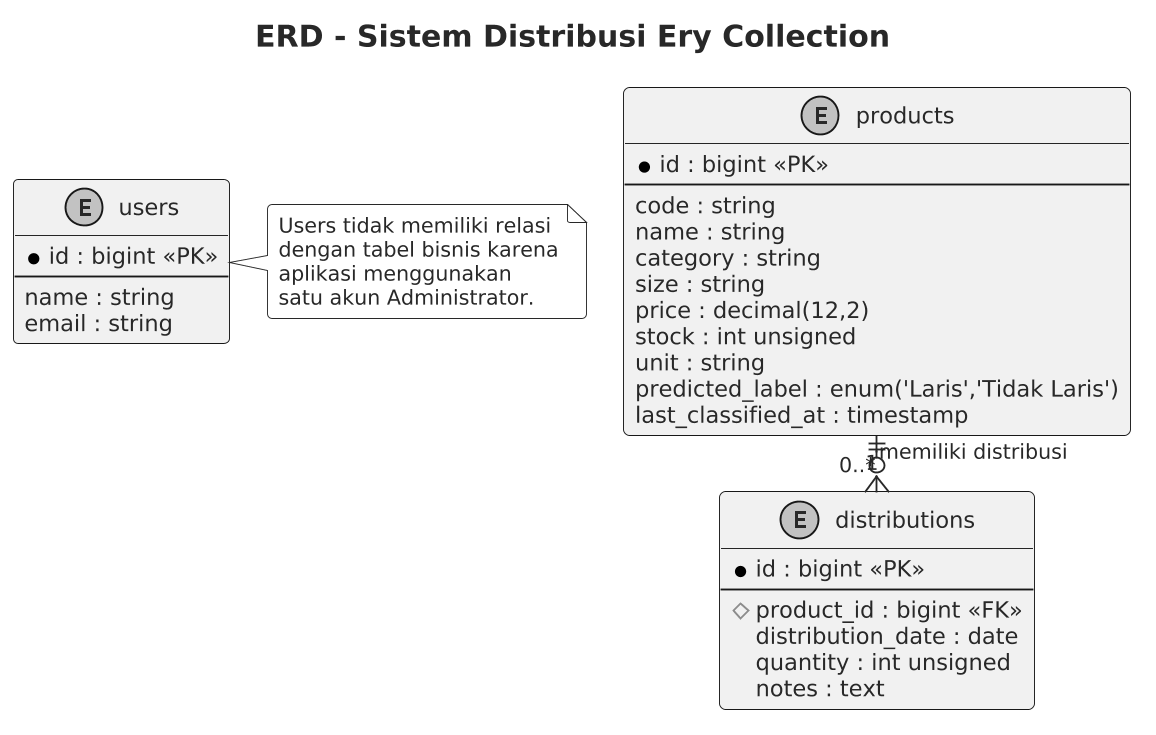

The diagram above was rendered by PlantUML. Its source (embedded in the PNG):
@startuml
' Shared PlantUML theme - Sistem Distribusi Ery Collection
'
' Purpose: consistent, print-friendly styling for thesis (skripsi) documentation.
' Include this file from any diagram, right after 
'   !include ../theme.puml
'
' This file intentionally contains ONLY styling (skinparam) directives.
' It must not declare any actors, classes, entities, participants, or other
' diagram-specific content - each diagram owns its own content.

' --- Canvas -----------------------------------------------------------
skinparam backgroundColor #FFFFFF
skinparam shadowing false
skinparam monochrome true
skinparam dpi 180

' --- Lines / layout -----------------------------------------------------
skinparam linetype ortho
skinparam roundCorner 6
skinparam nodesep 20
skinparam ranksep 30

' --- Typography -----------------------------------------------------
skinparam defaultFontName Helvetica
skinparam defaultFontSize 12
skinparam defaultFontColor #1F2A37

skinparam titleFontSize 16
skinparam titleFontStyle bold
skinparam titleFontColor #1F2A37

skinparam ArrowFontSize 11
skinparam ArrowColor #1F2A37
skinparam ArrowThickness 1

' --- Borders / fill (kept neutral for monochrome-friendly printing) -----
skinparam BorderColor #1F2A37
skinparam BorderThickness 1

skinparam NoteBackgroundColor #FFFFFF
skinparam NoteBorderColor #1F2A37
skinparam NoteFontSize 11


title ERD - Sistem Distribusi Ery Collection

entity "users" as users {
  * id : bigint <<PK>>
  --
  name : string
  email : string
}

entity "products" as products {
  * id : bigint <<PK>>
  --
  code : string
  name : string
  category : string
  size : string
  price : decimal(12,2)
  stock : int unsigned
  unit : string
  predicted_label : enum('Laris','Tidak Laris')
  last_classified_at : timestamp
}

entity "distributions" as distributions {
  * id : bigint <<PK>>
  --
  # product_id : bigint <<FK>>
  distribution_date : date
  quantity : int unsigned
  notes : text
}

products "1" ||--o{ "0..*" distributions :  "memiliki distribusi"

note right of users
  Users tidak memiliki relasi
  dengan tabel bisnis karena
  aplikasi menggunakan
  satu akun Administrator.
end note
@enduml